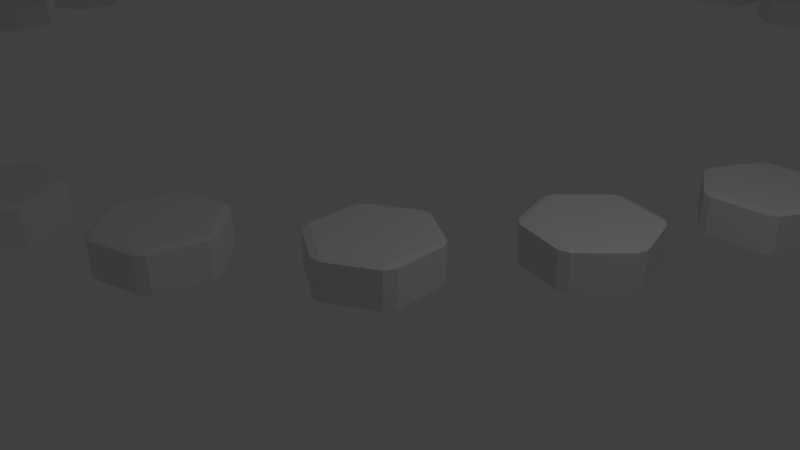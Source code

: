 # Source: bolts.blend  (saved by Blender 2.72.0; exported with 4.5.12 LTS)
import bpy
from mathutils import Matrix  # noqa: F401  (used for matrix-valued properties, if any)

bpy.ops.wm.read_factory_settings(use_empty=True)
scene = bpy.context.scene
scene.name = 'Scene'

# ---- collections
col_collection_1 = bpy.data.collections.new('Collection 1'); scene.collection.children.link(col_collection_1)

# ---- world
world_world = bpy.data.worlds.new('World'); scene.world = world_world
world_world.color = (0.05088, 0.05088, 0.05088)
world_world.use_sun_shadow = False
world_world.sun_shadow_jitter_overblur = 0.0
world_world.cycles.sampling_method = 'MANUAL'
world_world.cycles.sample_map_resolution = 256

# ---- cameras
cam_camera = bpy.data.cameras.new('Camera')
cam_camera.clip_end = 100.0
cam_camera.lens = 35.0
cam_camera.sensor_width = 32.0
cam_camera.sensor_height = 18.0
cam_camera.ortho_scale = 7.314
cam_camera.dof.focus_distance = 0.0
cam_camera.dof.aperture_fstop = 128.0

# ---- lights
light_lamp = bpy.data.lights.new('Lamp', 'POINT')
light_lamp.transmission_factor = 0.0
light_lamp.cutoff_distance = 30.0
light_lamp.energy = 100.0
light_lamp.shadow_buffer_clip_start = 1.001
light_lamp.shadow_soft_size = 0.1
light_lamp.shadow_maximum_resolution = 0.006
light_lamp.use_absolute_resolution = True
light_lamp.cycles.use_multiple_importance_sampling = False

# ---- meshes
me_cylinder_001 = bpy.data.meshes.new('Cylinder.001')
me_cylinder_001.from_pydata([(0.0866, 0.95, -0.9), (1.118e-08, 0.8845, -1.0), (-0.0866, 0.95, -0.9), (-0.0866, 0.95, 0.9), (1.118e-08, 0.8845, 1.0), (0.0866, 0.95, 0.9), (0.866, 0.4, -0.9), (0.766, 0.4423, -1.0), (0.7794, 0.55, -0.9), (0.7794, 0.55, 0.9), (0.766, 0.4423, 1.0), (0.866, 0.4, 0.9), (0.7794, -0.55, -0.9), (0.766, -0.4423, -1.0), (0.866, -0.4, -0.9), (0.866, -0.4, 0.9), (0.766, -0.4423, 1.0), (0.7794, -0.55, 0.9), (-0.0866, -0.95, -0.9), (-6.706e-08, -0.8845, -1.0), (0.0866, -0.95, -0.9), (0.0866, -0.95, 0.9), (-6.333e-08, -0.8845, 1.0), (-0.0866, -0.95, 0.9), (-0.866, -0.4, -0.9), (-0.766, -0.4423, -1.0), (-0.7794, -0.55, -0.9), (-0.7794, -0.55, 0.9), (-0.766, -0.4423, 1.0), (-0.866, -0.4, 0.9), (-0.7794, 0.55, -0.9), (-0.766, 0.4423, -1.0), (-0.866, 0.4, -0.9), (-0.866, 0.4, 0.9), (-0.766, 0.4423, 1.0), (-0.7794, 0.55, 0.9)], [], [(30, 35, 3, 2), (12, 17, 21, 20), (18, 23, 27, 26), (24, 29, 33, 32), (6, 11, 15, 14), (10, 4, 34, 28, 22, 16), (0, 5, 9, 8), (0, 1, 2), (3, 4, 5), (6, 7, 8), (9, 10, 11), (12, 13, 14), (15, 16, 17), (18, 19, 20), (21, 22, 23), (24, 25, 26), (27, 28, 29), (30, 31, 32), (33, 34, 35), (0, 8, 7, 1), (9, 5, 4, 10), (2, 3, 5, 0), (11, 6, 8, 9), (6, 14, 13, 7), (15, 11, 10, 16), (17, 12, 14, 15), (12, 20, 19, 13), (21, 17, 16, 22), (23, 18, 20, 21), (18, 26, 25, 19), (27, 23, 22, 28), (29, 24, 26, 27), (24, 32, 31, 25), (33, 29, 28, 34), (35, 30, 32, 33), (30, 2, 1, 31), (3, 35, 34, 4), (1, 7, 13, 19, 25, 31)])
me_cylinder_001.use_remesh_preserve_volume = False
me_cylinder_001.use_remesh_preserve_attributes = False
me_cylinder_001.use_mirror_vertex_groups = False
me_cylinder_001.update()

# ---- objects
ob_cylinder = bpy.data.objects.new('Cylinder', me_cylinder_001)
ob_empty = bpy.data.objects.new('Empty', None)
ob_lamp = bpy.data.objects.new('Lamp', light_lamp)
ob_camera = bpy.data.objects.new('Camera', cam_camera)

# ---- transforms, parenting, visibility, modifiers, constraints
ob_cylinder.location = (0.0, 0.0, 0.0)
ob_cylinder.scale = (1.0, 1.0, -0.3162)
ob_cylinder.lineart.crease_threshold = 0.0
_m = ob_cylinder.modifiers.new('Array', 'ARRAY')
_m.count = 24
_m.constant_offset_displace = (0.0, 0.0, 0.0)
_m.use_object_offset = True
_m.offset_object = ob_empty
ob_empty.parent = ob_cylinder
ob_empty.matrix_parent_inverse = Matrix(((1.0, 0.0, 0.0, 0.0), (0.0, 1.0, 0.0, 0.0), (0.0, 0.0, -3.163, 0.0), (0.0, 0.0, 0.0, 1.0)))
ob_empty.location = (0.0, 2.277, 0.0)
ob_empty.rotation_euler = (0.0, 0.0, 0.2618)
ob_empty.scale = (1.0, 1.0, 0.316)
ob_empty.empty_image_offset = (0.0, 0.0)
ob_empty.lineart.crease_threshold = 0.0
ob_lamp.location = (4.076, 1.005, 5.904)
ob_lamp.rotation_euler = (0.6503, 0.05522, 1.866)
ob_lamp.lock_rotations_4d = False
ob_lamp.empty_display_type = 'ARROWS'
ob_lamp.color = (0.0, 0.0, 0.0, 0.0)
ob_lamp.lineart.crease_threshold = 0.0
ob_camera.location = (7.481, -6.508, 5.344)
ob_camera.rotation_euler = (1.109, 0.01082, 0.8149)
ob_camera.lock_rotations_4d = False
ob_camera.empty_display_type = 'ARROWS'
ob_camera.color = (0.0, 0.0, 0.0, 0.0)
ob_camera.display_type = 'WIRE'
ob_camera.lineart.crease_threshold = 0.0

# ---- collection membership
col_collection_1.objects.link(ob_cylinder)
col_collection_1.objects.link(ob_empty)
col_collection_1.objects.link(ob_lamp)
col_collection_1.objects.link(ob_camera)

# ---- scene / render settings (as saved in the file)
scene.camera = ob_camera
scene.frame_start = 1; scene.frame_end = 250; scene.frame_set(1)
scene.render.engine = 'BLENDER_EEVEE_NEXT'
scene.render.resolution_percentage = 50
scene.render.dither_intensity = 0.0
scene.cycles.use_denoising = False
scene.cycles.samples = 10
scene.cycles.sampling_pattern = 'TABULATED_SOBOL'
scene.cycles.light_sampling_threshold = 0.0
scene.cycles.use_adaptive_sampling = False
scene.cycles.use_light_tree = False
scene.cycles.blur_glossy = 0.0
scene.cycles.pixel_filter_type = 'GAUSSIAN'
scene.cycles.sample_clamp_indirect = 0.0
scene.view_settings.view_transform = 'Standard'
bpy.context.view_layer.update()
